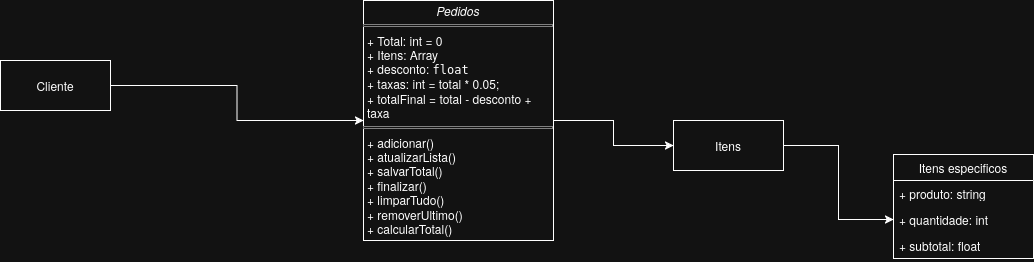

The diagram above was exported from draw.io. Its source (the exported page's mxGraphModel, read from the mxfile embedded in the PNG):
<mxGraphModel dx="1398" dy="866" grid="1" gridSize="10" guides="1" tooltips="1" connect="1" arrows="1" fold="1" page="1" pageScale="1" pageWidth="2336" pageHeight="1654" math="0" shadow="0">
  <root>
    <mxCell id="0" />
    <mxCell id="1" parent="0" />
    <mxCell id="PpmXCLo0oUzBuDpf-4jo-36" edge="1" parent="1" source="PpmXCLo0oUzBuDpf-4jo-28" style="edgeStyle=orthogonalEdgeStyle;rounded=0;orthogonalLoop=1;jettySize=auto;html=1;exitX=1;exitY=0.5;exitDx=0;exitDy=0;entryX=0;entryY=0.5;entryDx=0;entryDy=0;" target="PpmXCLo0oUzBuDpf-4jo-35">
      <mxGeometry relative="1" as="geometry" />
    </mxCell>
    <mxCell id="PpmXCLo0oUzBuDpf-4jo-28" parent="1" style="verticalAlign=top;align=left;overflow=fill;html=1;whiteSpace=wrap;" value="&lt;p style=&quot;margin:0px;margin-top:4px;text-align:center;&quot;&gt;&lt;i&gt;Pedidos&lt;/i&gt;&lt;/p&gt;&lt;hr size=&quot;1&quot; style=&quot;border-style:solid;&quot;&gt;&lt;p style=&quot;margin:0px;margin-left:4px;&quot;&gt;+ Total: int = 0&lt;br&gt;+ Itens: Array&lt;/p&gt;&lt;p style=&quot;margin:0px;margin-left:4px;&quot;&gt;+ desconto: &lt;code data-path-to-node=&quot;8,1,0&quot; data-index-in-node=&quot;309&quot;&gt;float&lt;/code&gt;&lt;/p&gt;&lt;p style=&quot;margin:0px;margin-left:4px;&quot;&gt;+ taxas: int = total * 0.05;&lt;/p&gt;&lt;p style=&quot;margin:0px;margin-left:4px;&quot;&gt;+ totalFinal = total - desconto + taxa&lt;/p&gt;&lt;hr size=&quot;1&quot; style=&quot;border-style:solid;&quot;&gt;&lt;p style=&quot;margin:0px;margin-left:4px;&quot;&gt;+ adicionar()&lt;br&gt;+ atualizarLista()&lt;/p&gt;&lt;p style=&quot;margin:0px;margin-left:4px;&quot;&gt;+ salvarTotal()&amp;nbsp;&lt;/p&gt;&lt;p style=&quot;margin:0px;margin-left:4px;&quot;&gt;+ finalizar()&amp;nbsp;&lt;/p&gt;&lt;p style=&quot;margin:0px;margin-left:4px;&quot;&gt;+ limparTudo()&lt;/p&gt;&lt;p style=&quot;margin:0px;margin-left:4px;&quot;&gt;+ removerUltimo()&lt;/p&gt;&lt;p style=&quot;margin:0px;margin-left:4px;&quot;&gt;+ calcularTotal()&amp;nbsp;&lt;/p&gt;" vertex="1">
      <mxGeometry height="240" width="190" x="833" y="560" as="geometry" />
    </mxCell>
    <mxCell id="PpmXCLo0oUzBuDpf-4jo-30" parent="1" style="swimlane;fontStyle=0;childLayout=stackLayout;horizontal=1;startSize=26;fillColor=none;horizontalStack=0;resizeParent=1;resizeParentMax=0;resizeLast=0;collapsible=1;marginBottom=0;whiteSpace=wrap;html=1;" value="Itens especificos" vertex="1">
      <mxGeometry height="104" width="140" x="1363" y="714" as="geometry" />
    </mxCell>
    <mxCell id="PpmXCLo0oUzBuDpf-4jo-31" parent="PpmXCLo0oUzBuDpf-4jo-30" style="text;strokeColor=none;fillColor=none;align=left;verticalAlign=top;spacingLeft=4;spacingRight=4;overflow=hidden;rotatable=0;points=[[0,0.5],[1,0.5]];portConstraint=eastwest;whiteSpace=wrap;html=1;" value="+ produto: string" vertex="1">
      <mxGeometry height="26" width="140" y="26" as="geometry" />
    </mxCell>
    <mxCell id="PpmXCLo0oUzBuDpf-4jo-32" parent="PpmXCLo0oUzBuDpf-4jo-30" style="text;strokeColor=none;fillColor=none;align=left;verticalAlign=top;spacingLeft=4;spacingRight=4;overflow=hidden;rotatable=0;points=[[0,0.5],[1,0.5]];portConstraint=eastwest;whiteSpace=wrap;html=1;" value="+ quantidade: int" vertex="1">
      <mxGeometry height="26" width="140" y="52" as="geometry" />
    </mxCell>
    <mxCell id="PpmXCLo0oUzBuDpf-4jo-33" parent="PpmXCLo0oUzBuDpf-4jo-30" style="text;strokeColor=none;fillColor=none;align=left;verticalAlign=top;spacingLeft=4;spacingRight=4;overflow=hidden;rotatable=0;points=[[0,0.5],[1,0.5]];portConstraint=eastwest;whiteSpace=wrap;html=1;" value="+ subtotal: float" vertex="1">
      <mxGeometry height="26" width="140" y="78" as="geometry" />
    </mxCell>
    <mxCell id="PpmXCLo0oUzBuDpf-4jo-37" edge="1" parent="1" source="PpmXCLo0oUzBuDpf-4jo-35" style="edgeStyle=orthogonalEdgeStyle;rounded=0;orthogonalLoop=1;jettySize=auto;html=1;exitX=1;exitY=0.5;exitDx=0;exitDy=0;entryX=0;entryY=0.5;entryDx=0;entryDy=0;" target="PpmXCLo0oUzBuDpf-4jo-32">
      <mxGeometry relative="1" as="geometry" />
    </mxCell>
    <mxCell id="PpmXCLo0oUzBuDpf-4jo-35" parent="1" style="html=1;whiteSpace=wrap;" value="Itens" vertex="1">
      <mxGeometry height="50" width="110" x="1143" y="680" as="geometry" />
    </mxCell>
    <mxCell id="PpmXCLo0oUzBuDpf-4jo-43" edge="1" parent="1" source="PpmXCLo0oUzBuDpf-4jo-42" style="edgeStyle=orthogonalEdgeStyle;rounded=0;orthogonalLoop=1;jettySize=auto;html=1;exitX=1;exitY=0.5;exitDx=0;exitDy=0;entryX=0;entryY=0.5;entryDx=0;entryDy=0;" target="PpmXCLo0oUzBuDpf-4jo-28">
      <mxGeometry relative="1" as="geometry" />
    </mxCell>
    <mxCell id="PpmXCLo0oUzBuDpf-4jo-42" parent="1" style="html=1;whiteSpace=wrap;" value="Cliente" vertex="1">
      <mxGeometry height="50" width="110" x="470" y="620" as="geometry" />
    </mxCell>
  </root>
</mxGraphModel>